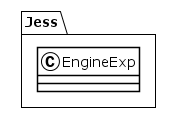

The diagram above was rendered by PlantUML. Its source (embedded in the PNG):
@startuml
!theme plain
package Jess {
class EngineExp {
}
}
@enduml